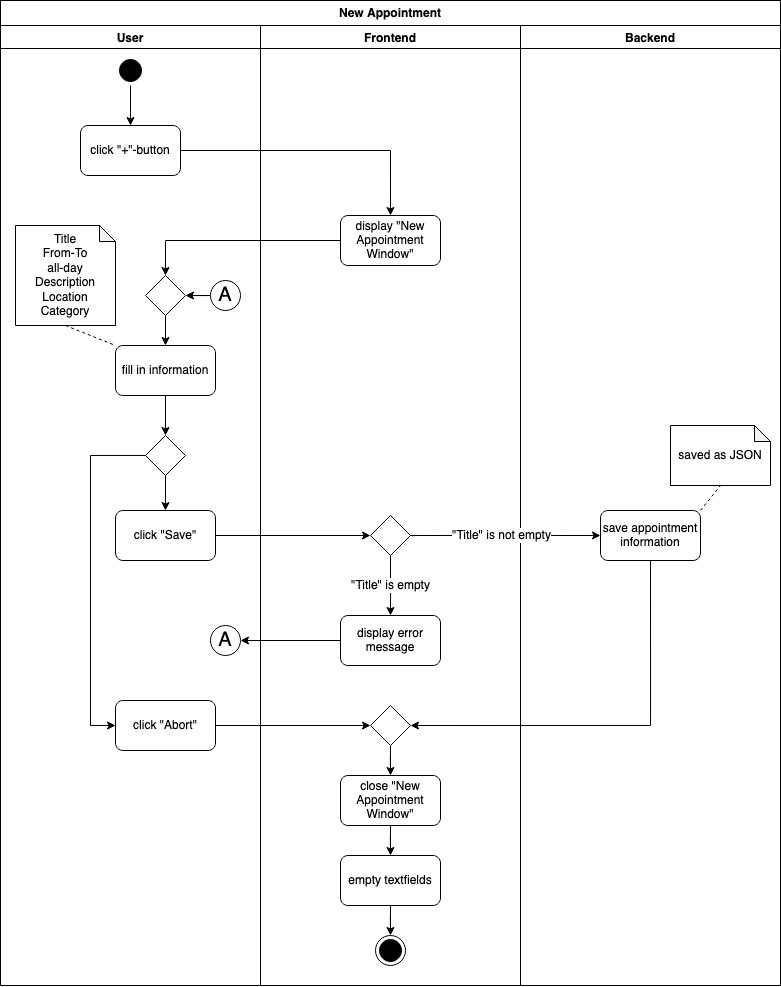

The diagram above was exported from draw.io. Its source (the exported page's mxGraphModel, read from the mxfile embedded in the PNG):
<mxGraphModel dx="823" dy="433" grid="1" gridSize="10" guides="1" tooltips="1" connect="1" arrows="1" fold="1" page="1" pageScale="1" pageWidth="850" pageHeight="1100" background="none" math="0" shadow="0">
  <root>
    <mxCell id="0" />
    <mxCell id="1" parent="0" />
    <mxCell id="QT2eKG8Qy_hqDW7WYHXv-10" value="User" style="swimlane;" parent="1" vertex="1">
      <mxGeometry x="20" y="40" width="260" height="960" as="geometry">
        <mxRectangle x="20" y="20" width="70" height="30" as="alternateBounds" />
      </mxGeometry>
    </mxCell>
    <mxCell id="QT2eKG8Qy_hqDW7WYHXv-100" style="edgeStyle=orthogonalEdgeStyle;rounded=0;orthogonalLoop=1;jettySize=auto;html=1;entryX=0.5;entryY=0;entryDx=0;entryDy=0;" parent="QT2eKG8Qy_hqDW7WYHXv-10" source="QT2eKG8Qy_hqDW7WYHXv-13" target="QT2eKG8Qy_hqDW7WYHXv-15" edge="1">
      <mxGeometry relative="1" as="geometry" />
    </mxCell>
    <mxCell id="QT2eKG8Qy_hqDW7WYHXv-13" value="" style="ellipse;html=1;shape=startState;fillColor=#000000;strokeColor=#000000;" parent="QT2eKG8Qy_hqDW7WYHXv-10" vertex="1">
      <mxGeometry x="115" y="30" width="30" height="30" as="geometry" />
    </mxCell>
    <mxCell id="QT2eKG8Qy_hqDW7WYHXv-15" value="&lt;div&gt;click &quot;+&quot;-button&lt;/div&gt;" style="rounded=1;whiteSpace=wrap;html=1;" parent="QT2eKG8Qy_hqDW7WYHXv-10" vertex="1">
      <mxGeometry x="80" y="100" width="100" height="50" as="geometry" />
    </mxCell>
    <mxCell id="QT2eKG8Qy_hqDW7WYHXv-44" style="edgeStyle=orthogonalEdgeStyle;rounded=0;orthogonalLoop=1;jettySize=auto;html=1;exitX=0.5;exitY=1;exitDx=0;exitDy=0;entryX=0.5;entryY=0;entryDx=0;entryDy=0;" parent="QT2eKG8Qy_hqDW7WYHXv-10" source="QT2eKG8Qy_hqDW7WYHXv-30" target="QT2eKG8Qy_hqDW7WYHXv-63" edge="1">
      <mxGeometry relative="1" as="geometry">
        <Array as="points" />
        <mxPoint x="130" y="410" as="targetPoint" />
      </mxGeometry>
    </mxCell>
    <mxCell id="QT2eKG8Qy_hqDW7WYHXv-30" value="fill in information" style="rounded=1;whiteSpace=wrap;html=1;" parent="QT2eKG8Qy_hqDW7WYHXv-10" vertex="1">
      <mxGeometry x="115" y="320" width="100" height="50" as="geometry" />
    </mxCell>
    <mxCell id="QT2eKG8Qy_hqDW7WYHXv-32" value="&lt;div&gt;Title&lt;/div&gt;&lt;div&gt;From-To&lt;/div&gt;&lt;div&gt;all-day&lt;/div&gt;&lt;div&gt;Description&lt;/div&gt;&lt;div&gt;Location&lt;/div&gt;&lt;div&gt;Category&lt;br&gt;&lt;/div&gt;" style="shape=note;whiteSpace=wrap;html=1;backgroundOutline=1;darkOpacity=0.05;size=16;" parent="QT2eKG8Qy_hqDW7WYHXv-10" vertex="1">
      <mxGeometry x="15" y="200" width="100" height="100" as="geometry" />
    </mxCell>
    <mxCell id="QT2eKG8Qy_hqDW7WYHXv-34" value="" style="endArrow=none;dashed=1;html=1;rounded=0;exitX=0.5;exitY=1;exitDx=0;exitDy=0;exitPerimeter=0;entryX=0;entryY=0;entryDx=0;entryDy=0;" parent="QT2eKG8Qy_hqDW7WYHXv-10" source="QT2eKG8Qy_hqDW7WYHXv-32" target="QT2eKG8Qy_hqDW7WYHXv-30" edge="1">
      <mxGeometry width="50" height="50" relative="1" as="geometry">
        <mxPoint x="310" y="270" as="sourcePoint" />
        <mxPoint x="360" y="220" as="targetPoint" />
      </mxGeometry>
    </mxCell>
    <mxCell id="OS_MMI1xXoeHMOd9Gual-3" style="edgeStyle=orthogonalEdgeStyle;rounded=0;orthogonalLoop=1;jettySize=auto;html=1;entryX=0;entryY=0.5;entryDx=0;entryDy=0;" parent="QT2eKG8Qy_hqDW7WYHXv-10" source="QT2eKG8Qy_hqDW7WYHXv-63" target="QT2eKG8Qy_hqDW7WYHXv-72" edge="1">
      <mxGeometry relative="1" as="geometry">
        <Array as="points">
          <mxPoint x="90" y="430" />
          <mxPoint x="90" y="700" />
        </Array>
      </mxGeometry>
    </mxCell>
    <mxCell id="OS_MMI1xXoeHMOd9Gual-50" style="edgeStyle=orthogonalEdgeStyle;rounded=0;orthogonalLoop=1;jettySize=auto;html=1;entryX=0.5;entryY=0;entryDx=0;entryDy=0;fontSize=12;" parent="QT2eKG8Qy_hqDW7WYHXv-10" source="QT2eKG8Qy_hqDW7WYHXv-63" target="QT2eKG8Qy_hqDW7WYHXv-70" edge="1">
      <mxGeometry relative="1" as="geometry" />
    </mxCell>
    <mxCell id="QT2eKG8Qy_hqDW7WYHXv-63" value="" style="rhombus;whiteSpace=wrap;html=1;fillColor=default;strokeColor=#000000;" parent="QT2eKG8Qy_hqDW7WYHXv-10" vertex="1">
      <mxGeometry x="145" y="410" width="40" height="40" as="geometry" />
    </mxCell>
    <mxCell id="QT2eKG8Qy_hqDW7WYHXv-70" value="click &quot;Save&quot;" style="rounded=1;whiteSpace=wrap;html=1;" parent="QT2eKG8Qy_hqDW7WYHXv-10" vertex="1">
      <mxGeometry x="115" y="485" width="100" height="50" as="geometry" />
    </mxCell>
    <mxCell id="QT2eKG8Qy_hqDW7WYHXv-72" value="click &quot;Abort&quot;" style="rounded=1;whiteSpace=wrap;html=1;" parent="QT2eKG8Qy_hqDW7WYHXv-10" vertex="1">
      <mxGeometry x="115" y="675" width="100" height="50" as="geometry" />
    </mxCell>
    <mxCell id="OS_MMI1xXoeHMOd9Gual-14" style="edgeStyle=orthogonalEdgeStyle;rounded=0;orthogonalLoop=1;jettySize=auto;html=1;entryX=0.5;entryY=0;entryDx=0;entryDy=0;" parent="QT2eKG8Qy_hqDW7WYHXv-10" source="OS_MMI1xXoeHMOd9Gual-12" target="QT2eKG8Qy_hqDW7WYHXv-30" edge="1">
      <mxGeometry relative="1" as="geometry" />
    </mxCell>
    <mxCell id="OS_MMI1xXoeHMOd9Gual-12" value="" style="rhombus;whiteSpace=wrap;html=1;fillColor=default;strokeColor=#0F0000;" parent="QT2eKG8Qy_hqDW7WYHXv-10" vertex="1">
      <mxGeometry x="145" y="250" width="40" height="40" as="geometry" />
    </mxCell>
    <mxCell id="OS_MMI1xXoeHMOd9Gual-17" style="edgeStyle=orthogonalEdgeStyle;rounded=0;orthogonalLoop=1;jettySize=auto;html=1;entryX=1;entryY=0.5;entryDx=0;entryDy=0;fontSize=20;" parent="QT2eKG8Qy_hqDW7WYHXv-10" source="OS_MMI1xXoeHMOd9Gual-16" target="OS_MMI1xXoeHMOd9Gual-12" edge="1">
      <mxGeometry relative="1" as="geometry" />
    </mxCell>
    <mxCell id="OS_MMI1xXoeHMOd9Gual-16" value="A" style="ellipse;whiteSpace=wrap;html=1;aspect=fixed;fontSize=20;" parent="QT2eKG8Qy_hqDW7WYHXv-10" vertex="1">
      <mxGeometry x="210" y="255" width="30" height="30" as="geometry" />
    </mxCell>
    <mxCell id="OS_MMI1xXoeHMOd9Gual-48" value="A" style="ellipse;whiteSpace=wrap;html=1;aspect=fixed;fontSize=20;" parent="QT2eKG8Qy_hqDW7WYHXv-10" vertex="1">
      <mxGeometry x="210" y="600" width="30" height="30" as="geometry" />
    </mxCell>
    <mxCell id="QT2eKG8Qy_hqDW7WYHXv-11" value="Frontend" style="swimlane;" parent="1" vertex="1">
      <mxGeometry x="280" y="40" width="260" height="960" as="geometry" />
    </mxCell>
    <mxCell id="QT2eKG8Qy_hqDW7WYHXv-27" value="display &quot;New Appointment Window&quot;" style="rounded=1;whiteSpace=wrap;html=1;" parent="QT2eKG8Qy_hqDW7WYHXv-11" vertex="1">
      <mxGeometry x="80" y="190" width="100" height="50" as="geometry" />
    </mxCell>
    <mxCell id="QT2eKG8Qy_hqDW7WYHXv-78" value="&lt;div&gt;close &quot;New Appointment Window&quot;&lt;/div&gt;" style="rounded=1;whiteSpace=wrap;html=1;" parent="QT2eKG8Qy_hqDW7WYHXv-11" vertex="1">
      <mxGeometry x="80" y="750" width="100" height="50" as="geometry" />
    </mxCell>
    <mxCell id="QT2eKG8Qy_hqDW7WYHXv-83" style="edgeStyle=orthogonalEdgeStyle;rounded=0;orthogonalLoop=1;jettySize=auto;html=1;entryX=0.5;entryY=0;entryDx=0;entryDy=0;" parent="QT2eKG8Qy_hqDW7WYHXv-11" source="QT2eKG8Qy_hqDW7WYHXv-80" target="QT2eKG8Qy_hqDW7WYHXv-78" edge="1">
      <mxGeometry relative="1" as="geometry" />
    </mxCell>
    <mxCell id="QT2eKG8Qy_hqDW7WYHXv-80" value="" style="rhombus;whiteSpace=wrap;html=1;fillColor=default;strokeColor=#0F0000;" parent="QT2eKG8Qy_hqDW7WYHXv-11" vertex="1">
      <mxGeometry x="110" y="680" width="40" height="40" as="geometry" />
    </mxCell>
    <mxCell id="OS_MMI1xXoeHMOd9Gual-30" value="&quot;Title&quot; is empty" style="edgeStyle=orthogonalEdgeStyle;rounded=0;orthogonalLoop=1;jettySize=auto;html=1;fontSize=12;entryX=0.5;entryY=0;entryDx=0;entryDy=0;" parent="QT2eKG8Qy_hqDW7WYHXv-11" source="OS_MMI1xXoeHMOd9Gual-9" target="OS_MMI1xXoeHMOd9Gual-22" edge="1">
      <mxGeometry relative="1" as="geometry">
        <mxPoint x="130" y="590" as="targetPoint" />
      </mxGeometry>
    </mxCell>
    <mxCell id="OS_MMI1xXoeHMOd9Gual-9" value="" style="rhombus;whiteSpace=wrap;html=1;fillColor=default;strokeColor=#0F0000;" parent="QT2eKG8Qy_hqDW7WYHXv-11" vertex="1">
      <mxGeometry x="110" y="490" width="40" height="40" as="geometry" />
    </mxCell>
    <mxCell id="OS_MMI1xXoeHMOd9Gual-22" value="display error message" style="rounded=1;whiteSpace=wrap;html=1;" parent="QT2eKG8Qy_hqDW7WYHXv-11" vertex="1">
      <mxGeometry x="80" y="590" width="100" height="50" as="geometry" />
    </mxCell>
    <mxCell id="OS_MMI1xXoeHMOd9Gual-7" value="empty textfields" style="rounded=1;whiteSpace=wrap;html=1;" parent="QT2eKG8Qy_hqDW7WYHXv-11" vertex="1">
      <mxGeometry x="80" y="830" width="100" height="50" as="geometry" />
    </mxCell>
    <mxCell id="OS_MMI1xXoeHMOd9Gual-6" style="edgeStyle=orthogonalEdgeStyle;rounded=0;orthogonalLoop=1;jettySize=auto;html=1;entryX=0.5;entryY=0;entryDx=0;entryDy=0;" parent="QT2eKG8Qy_hqDW7WYHXv-11" source="QT2eKG8Qy_hqDW7WYHXv-78" target="OS_MMI1xXoeHMOd9Gual-7" edge="1">
      <mxGeometry relative="1" as="geometry">
        <mxPoint x="130" y="845" as="targetPoint" />
      </mxGeometry>
    </mxCell>
    <mxCell id="QT2eKG8Qy_hqDW7WYHXv-12" value="Backend" style="swimlane;" parent="1" vertex="1">
      <mxGeometry x="540" y="40" width="260" height="960" as="geometry" />
    </mxCell>
    <mxCell id="QT2eKG8Qy_hqDW7WYHXv-84" value="save appointment information" style="rounded=1;whiteSpace=wrap;html=1;" parent="QT2eKG8Qy_hqDW7WYHXv-12" vertex="1">
      <mxGeometry x="80" y="485" width="100" height="50" as="geometry" />
    </mxCell>
    <mxCell id="QT2eKG8Qy_hqDW7WYHXv-93" value="saved as JSON" style="shape=note;whiteSpace=wrap;html=1;backgroundOutline=1;darkOpacity=0.05;size=16;" parent="QT2eKG8Qy_hqDW7WYHXv-12" vertex="1">
      <mxGeometry x="150" y="400" width="100" height="60" as="geometry" />
    </mxCell>
    <mxCell id="QT2eKG8Qy_hqDW7WYHXv-94" value="" style="endArrow=none;dashed=1;html=1;rounded=0;entryX=0.5;entryY=1;entryDx=0;entryDy=0;entryPerimeter=0;exitX=1;exitY=0;exitDx=0;exitDy=0;" parent="QT2eKG8Qy_hqDW7WYHXv-12" source="QT2eKG8Qy_hqDW7WYHXv-84" target="QT2eKG8Qy_hqDW7WYHXv-93" edge="1">
      <mxGeometry width="50" height="50" relative="1" as="geometry">
        <mxPoint x="-200" y="855" as="sourcePoint" />
        <mxPoint x="-150" y="805" as="targetPoint" />
      </mxGeometry>
    </mxCell>
    <mxCell id="QT2eKG8Qy_hqDW7WYHXv-19" style="edgeStyle=orthogonalEdgeStyle;rounded=0;orthogonalLoop=1;jettySize=auto;html=1;entryX=0.5;entryY=0;entryDx=0;entryDy=0;" parent="1" source="QT2eKG8Qy_hqDW7WYHXv-15" target="QT2eKG8Qy_hqDW7WYHXv-27" edge="1">
      <mxGeometry relative="1" as="geometry">
        <mxPoint x="410" y="190" as="targetPoint" />
        <Array as="points">
          <mxPoint x="410" y="165" />
        </Array>
      </mxGeometry>
    </mxCell>
    <mxCell id="QT2eKG8Qy_hqDW7WYHXv-82" style="edgeStyle=orthogonalEdgeStyle;rounded=0;orthogonalLoop=1;jettySize=auto;html=1;entryX=0;entryY=0.5;entryDx=0;entryDy=0;" parent="1" source="QT2eKG8Qy_hqDW7WYHXv-72" target="QT2eKG8Qy_hqDW7WYHXv-80" edge="1">
      <mxGeometry relative="1" as="geometry" />
    </mxCell>
    <mxCell id="OS_MMI1xXoeHMOd9Gual-5" style="edgeStyle=orthogonalEdgeStyle;rounded=0;orthogonalLoop=1;jettySize=auto;html=1;entryX=1;entryY=0.5;entryDx=0;entryDy=0;exitX=0.5;exitY=1;exitDx=0;exitDy=0;" parent="1" source="QT2eKG8Qy_hqDW7WYHXv-84" target="QT2eKG8Qy_hqDW7WYHXv-80" edge="1">
      <mxGeometry relative="1" as="geometry">
        <mxPoint x="669.9999999999998" y="680" as="sourcePoint" />
        <Array as="points">
          <mxPoint x="670" y="740" />
        </Array>
      </mxGeometry>
    </mxCell>
    <mxCell id="OS_MMI1xXoeHMOd9Gual-13" style="edgeStyle=orthogonalEdgeStyle;rounded=0;orthogonalLoop=1;jettySize=auto;html=1;entryX=0.5;entryY=0;entryDx=0;entryDy=0;" parent="1" source="QT2eKG8Qy_hqDW7WYHXv-27" target="OS_MMI1xXoeHMOd9Gual-12" edge="1">
      <mxGeometry relative="1" as="geometry" />
    </mxCell>
    <mxCell id="OS_MMI1xXoeHMOd9Gual-18" style="edgeStyle=orthogonalEdgeStyle;rounded=0;orthogonalLoop=1;jettySize=auto;html=1;entryX=0;entryY=0.5;entryDx=0;entryDy=0;fontSize=20;" parent="1" source="QT2eKG8Qy_hqDW7WYHXv-70" target="OS_MMI1xXoeHMOd9Gual-9" edge="1">
      <mxGeometry relative="1" as="geometry" />
    </mxCell>
    <mxCell id="OS_MMI1xXoeHMOd9Gual-20" style="edgeStyle=orthogonalEdgeStyle;rounded=0;orthogonalLoop=1;jettySize=auto;html=1;entryX=0;entryY=0.5;entryDx=0;entryDy=0;fontSize=20;exitX=1;exitY=0.5;exitDx=0;exitDy=0;" parent="1" source="OS_MMI1xXoeHMOd9Gual-9" target="QT2eKG8Qy_hqDW7WYHXv-84" edge="1">
      <mxGeometry relative="1" as="geometry">
        <Array as="points">
          <mxPoint x="520" y="550" />
          <mxPoint x="520" y="550" />
        </Array>
      </mxGeometry>
    </mxCell>
    <mxCell id="OS_MMI1xXoeHMOd9Gual-21" value="&quot;Title&quot; is not empty" style="edgeLabel;html=1;align=center;verticalAlign=middle;resizable=0;points=[];fontSize=12;" parent="OS_MMI1xXoeHMOd9Gual-20" vertex="1" connectable="0">
      <mxGeometry x="-0.5259" relative="1" as="geometry">
        <mxPoint x="45" as="offset" />
      </mxGeometry>
    </mxCell>
    <mxCell id="OS_MMI1xXoeHMOd9Gual-8" style="edgeStyle=orthogonalEdgeStyle;rounded=0;orthogonalLoop=1;jettySize=auto;html=1;entryX=0.5;entryY=0;entryDx=0;entryDy=0;" parent="1" source="OS_MMI1xXoeHMOd9Gual-7" target="QT2eKG8Qy_hqDW7WYHXv-91" edge="1">
      <mxGeometry relative="1" as="geometry" />
    </mxCell>
    <mxCell id="QT2eKG8Qy_hqDW7WYHXv-91" value="" style="ellipse;html=1;shape=endState;fillColor=#000000;strokeColor=#000000;" parent="1" vertex="1">
      <mxGeometry x="395" y="950" width="30" height="30" as="geometry" />
    </mxCell>
    <mxCell id="OS_MMI1xXoeHMOd9Gual-49" style="edgeStyle=orthogonalEdgeStyle;rounded=0;orthogonalLoop=1;jettySize=auto;html=1;entryX=1;entryY=0.5;entryDx=0;entryDy=0;fontSize=12;" parent="1" source="OS_MMI1xXoeHMOd9Gual-22" target="OS_MMI1xXoeHMOd9Gual-48" edge="1">
      <mxGeometry relative="1" as="geometry" />
    </mxCell>
    <mxCell id="blktoH1WI9VShgbh057k-1" value="New Appointment" style="rounded=0;whiteSpace=wrap;html=1;fontStyle=1" vertex="1" parent="1">
      <mxGeometry x="20" y="15" width="780" height="25" as="geometry" />
    </mxCell>
  </root>
</mxGraphModel>